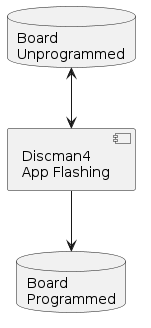

The diagram above was rendered by PlantUML. Its source (embedded in the PNG):
@startuml

skinparam linetype ortho

database "Board\nUnprogrammed" as unprogrammed
component "Discman4\nApp Flashing" as dm4Flashing
database "Board\nProgrammed" as programmed

unprogrammed <-d-> dm4Flashing
dm4Flashing -d-> programmed

@enduml